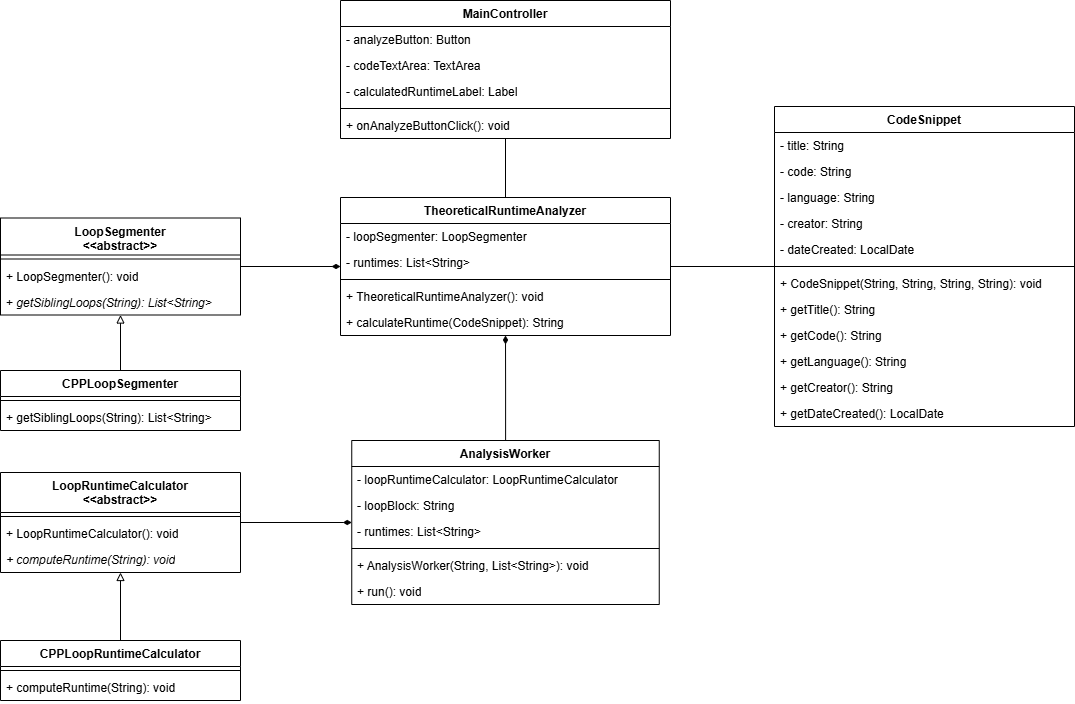

The diagram above was exported from draw.io. Its source (the exported page's mxGraphModel, read from the mxfile embedded in the PNG):
<mxGraphModel dx="2066" dy="698" grid="1" gridSize="10" guides="1" tooltips="1" connect="1" arrows="1" fold="1" page="1" pageScale="1" pageWidth="827" pageHeight="1169" math="0" shadow="0">
  <root>
    <mxCell id="0" />
    <mxCell id="1" parent="0" />
    <mxCell id="MiE6ZxF89X6wtKiWz4py-5" parent="1" style="swimlane;fontStyle=1;align=center;verticalAlign=top;childLayout=stackLayout;horizontal=1;startSize=26;horizontalStack=0;resizeParent=1;resizeParentMax=0;resizeLast=0;collapsible=1;marginBottom=0;whiteSpace=wrap;html=1;" value="CodeSnippet" vertex="1">
      <mxGeometry height="320" width="300" x="414" y="416" as="geometry" />
    </mxCell>
    <mxCell id="MiE6ZxF89X6wtKiWz4py-6" parent="MiE6ZxF89X6wtKiWz4py-5" style="text;strokeColor=none;fillColor=none;align=left;verticalAlign=top;spacingLeft=4;spacingRight=4;overflow=hidden;rotatable=0;points=[[0,0.5],[1,0.5]];portConstraint=eastwest;whiteSpace=wrap;html=1;" value="- title: String" vertex="1">
      <mxGeometry height="26" width="300" y="26" as="geometry" />
    </mxCell>
    <mxCell id="MiE6ZxF89X6wtKiWz4py-9" parent="MiE6ZxF89X6wtKiWz4py-5" style="text;strokeColor=none;fillColor=none;align=left;verticalAlign=top;spacingLeft=4;spacingRight=4;overflow=hidden;rotatable=0;points=[[0,0.5],[1,0.5]];portConstraint=eastwest;whiteSpace=wrap;html=1;" value="- code: String" vertex="1">
      <mxGeometry height="26" width="300" y="52" as="geometry" />
    </mxCell>
    <mxCell id="MiE6ZxF89X6wtKiWz4py-46" parent="MiE6ZxF89X6wtKiWz4py-5" style="text;strokeColor=none;fillColor=none;align=left;verticalAlign=top;spacingLeft=4;spacingRight=4;overflow=hidden;rotatable=0;points=[[0,0.5],[1,0.5]];portConstraint=eastwest;whiteSpace=wrap;html=1;" value="- language: String" vertex="1">
      <mxGeometry height="26" width="300" y="78" as="geometry" />
    </mxCell>
    <mxCell id="MiE6ZxF89X6wtKiWz4py-10" parent="MiE6ZxF89X6wtKiWz4py-5" style="text;strokeColor=none;fillColor=none;align=left;verticalAlign=top;spacingLeft=4;spacingRight=4;overflow=hidden;rotatable=0;points=[[0,0.5],[1,0.5]];portConstraint=eastwest;whiteSpace=wrap;html=1;" value="- creator: String" vertex="1">
      <mxGeometry height="26" width="300" y="104" as="geometry" />
    </mxCell>
    <mxCell id="MiE6ZxF89X6wtKiWz4py-11" parent="MiE6ZxF89X6wtKiWz4py-5" style="text;strokeColor=none;fillColor=none;align=left;verticalAlign=top;spacingLeft=4;spacingRight=4;overflow=hidden;rotatable=0;points=[[0,0.5],[1,0.5]];portConstraint=eastwest;whiteSpace=wrap;html=1;" value="- dateCreated: LocalDate" vertex="1">
      <mxGeometry height="26" width="300" y="130" as="geometry" />
    </mxCell>
    <mxCell id="MiE6ZxF89X6wtKiWz4py-7" parent="MiE6ZxF89X6wtKiWz4py-5" style="line;strokeWidth=1;fillColor=none;align=left;verticalAlign=middle;spacingTop=-1;spacingLeft=3;spacingRight=3;rotatable=0;labelPosition=right;points=[];portConstraint=eastwest;strokeColor=inherit;" value="" vertex="1">
      <mxGeometry height="8" width="300" y="156" as="geometry" />
    </mxCell>
    <mxCell id="MiE6ZxF89X6wtKiWz4py-8" parent="MiE6ZxF89X6wtKiWz4py-5" style="text;strokeColor=none;fillColor=none;align=left;verticalAlign=top;spacingLeft=4;spacingRight=4;overflow=hidden;rotatable=0;points=[[0,0.5],[1,0.5]];portConstraint=eastwest;whiteSpace=wrap;html=1;" value="+ CodeSnippet(String, String, String, String): void" vertex="1">
      <mxGeometry height="26" width="300" y="164" as="geometry" />
    </mxCell>
    <mxCell id="MiE6ZxF89X6wtKiWz4py-12" parent="MiE6ZxF89X6wtKiWz4py-5" style="text;strokeColor=none;fillColor=none;align=left;verticalAlign=top;spacingLeft=4;spacingRight=4;overflow=hidden;rotatable=0;points=[[0,0.5],[1,0.5]];portConstraint=eastwest;whiteSpace=wrap;html=1;" value="+ getTitle(): String" vertex="1">
      <mxGeometry height="26" width="300" y="190" as="geometry" />
    </mxCell>
    <mxCell id="MiE6ZxF89X6wtKiWz4py-13" parent="MiE6ZxF89X6wtKiWz4py-5" style="text;strokeColor=none;fillColor=none;align=left;verticalAlign=top;spacingLeft=4;spacingRight=4;overflow=hidden;rotatable=0;points=[[0,0.5],[1,0.5]];portConstraint=eastwest;whiteSpace=wrap;html=1;" value="+ getCode(): String" vertex="1">
      <mxGeometry height="26" width="300" y="216" as="geometry" />
    </mxCell>
    <mxCell id="MiE6ZxF89X6wtKiWz4py-47" parent="MiE6ZxF89X6wtKiWz4py-5" style="text;strokeColor=none;fillColor=none;align=left;verticalAlign=top;spacingLeft=4;spacingRight=4;overflow=hidden;rotatable=0;points=[[0,0.5],[1,0.5]];portConstraint=eastwest;whiteSpace=wrap;html=1;" value="+ getLanguage(): String" vertex="1">
      <mxGeometry height="26" width="300" y="242" as="geometry" />
    </mxCell>
    <mxCell id="MiE6ZxF89X6wtKiWz4py-14" parent="MiE6ZxF89X6wtKiWz4py-5" style="text;strokeColor=none;fillColor=none;align=left;verticalAlign=top;spacingLeft=4;spacingRight=4;overflow=hidden;rotatable=0;points=[[0,0.5],[1,0.5]];portConstraint=eastwest;whiteSpace=wrap;html=1;" value="+ getCreator(): String" vertex="1">
      <mxGeometry height="26" width="300" y="268" as="geometry" />
    </mxCell>
    <mxCell id="MiE6ZxF89X6wtKiWz4py-15" parent="MiE6ZxF89X6wtKiWz4py-5" style="text;strokeColor=none;fillColor=none;align=left;verticalAlign=top;spacingLeft=4;spacingRight=4;overflow=hidden;rotatable=0;points=[[0,0.5],[1,0.5]];portConstraint=eastwest;whiteSpace=wrap;html=1;" value="+ getDateCreated(): LocalDate" vertex="1">
      <mxGeometry height="26" width="300" y="294" as="geometry" />
    </mxCell>
    <mxCell id="MiE6ZxF89X6wtKiWz4py-16" parent="1" style="swimlane;fontStyle=1;align=center;verticalAlign=top;childLayout=stackLayout;horizontal=1;startSize=37;horizontalStack=0;resizeParent=1;resizeParentMax=0;resizeLast=0;collapsible=1;marginBottom=0;whiteSpace=wrap;html=1;" value="LoopSegmenter&lt;div&gt;&amp;lt;&amp;lt;abstract&amp;gt;&amp;gt;&lt;/div&gt;" vertex="1">
      <mxGeometry height="97" width="240" x="-360" y="527.5" as="geometry" />
    </mxCell>
    <mxCell id="MiE6ZxF89X6wtKiWz4py-21" parent="MiE6ZxF89X6wtKiWz4py-16" style="line;strokeWidth=1;fillColor=none;align=left;verticalAlign=middle;spacingTop=-1;spacingLeft=3;spacingRight=3;rotatable=0;labelPosition=right;points=[];portConstraint=eastwest;strokeColor=inherit;" value="" vertex="1">
      <mxGeometry height="8" width="240" y="37" as="geometry" />
    </mxCell>
    <mxCell id="MiE6ZxF89X6wtKiWz4py-55" parent="MiE6ZxF89X6wtKiWz4py-16" style="text;strokeColor=none;fillColor=none;align=left;verticalAlign=top;spacingLeft=4;spacingRight=4;overflow=hidden;rotatable=0;points=[[0,0.5],[1,0.5]];portConstraint=eastwest;whiteSpace=wrap;html=1;" value="+ LoopSegmenter(): void" vertex="1">
      <mxGeometry height="26" width="240" y="45" as="geometry" />
    </mxCell>
    <mxCell id="MiE6ZxF89X6wtKiWz4py-26" parent="MiE6ZxF89X6wtKiWz4py-16" style="text;strokeColor=none;fillColor=none;align=left;verticalAlign=top;spacingLeft=4;spacingRight=4;overflow=hidden;rotatable=0;points=[[0,0.5],[1,0.5]];portConstraint=eastwest;whiteSpace=wrap;html=1;" value="+ &lt;i&gt;getSiblingLoops(String): List&amp;lt;String&amp;gt;&lt;/i&gt;" vertex="1">
      <mxGeometry height="26" width="240" y="71" as="geometry" />
    </mxCell>
    <mxCell id="ZChgBXfItmHZRRhGumQZ-4" edge="1" parent="1" source="MiE6ZxF89X6wtKiWz4py-27" style="edgeStyle=orthogonalEdgeStyle;rounded=0;orthogonalLoop=1;jettySize=auto;html=1;endArrow=diamondThin;endFill=1;" target="MiE6ZxF89X6wtKiWz4py-38">
      <mxGeometry relative="1" as="geometry" />
    </mxCell>
    <mxCell id="MiE6ZxF89X6wtKiWz4py-27" parent="1" style="swimlane;fontStyle=1;align=center;verticalAlign=top;childLayout=stackLayout;horizontal=1;startSize=40;horizontalStack=0;resizeParent=1;resizeParentMax=0;resizeLast=0;collapsible=1;marginBottom=0;whiteSpace=wrap;html=1;" value="LoopRuntimeCalculator&lt;div&gt;&amp;lt;&amp;lt;abstract&amp;gt;&amp;gt;&lt;/div&gt;" vertex="1">
      <mxGeometry height="100" width="240" x="-360" y="782" as="geometry" />
    </mxCell>
    <mxCell id="MiE6ZxF89X6wtKiWz4py-28" parent="MiE6ZxF89X6wtKiWz4py-27" style="line;strokeWidth=1;fillColor=none;align=left;verticalAlign=middle;spacingTop=-1;spacingLeft=3;spacingRight=3;rotatable=0;labelPosition=right;points=[];portConstraint=eastwest;strokeColor=inherit;" value="" vertex="1">
      <mxGeometry height="8" width="240" y="40" as="geometry" />
    </mxCell>
    <mxCell id="MiE6ZxF89X6wtKiWz4py-54" parent="MiE6ZxF89X6wtKiWz4py-27" style="text;strokeColor=none;fillColor=none;align=left;verticalAlign=top;spacingLeft=4;spacingRight=4;overflow=hidden;rotatable=0;points=[[0,0.5],[1,0.5]];portConstraint=eastwest;whiteSpace=wrap;html=1;" value="+ LoopRuntimeCalculator(): void" vertex="1">
      <mxGeometry height="26" width="240" y="48" as="geometry" />
    </mxCell>
    <mxCell id="MiE6ZxF89X6wtKiWz4py-29" parent="MiE6ZxF89X6wtKiWz4py-27" style="text;strokeColor=none;fillColor=none;align=left;verticalAlign=top;spacingLeft=4;spacingRight=4;overflow=hidden;rotatable=0;points=[[0,0.5],[1,0.5]];portConstraint=eastwest;whiteSpace=wrap;html=1;" value="&lt;i&gt;+ computeRuntime(String): void&lt;/i&gt;" vertex="1">
      <mxGeometry height="26" width="240" y="74" as="geometry" />
    </mxCell>
    <mxCell id="MiE6ZxF89X6wtKiWz4py-49" edge="1" parent="1" source="MiE6ZxF89X6wtKiWz4py-31" style="edgeStyle=orthogonalEdgeStyle;rounded=0;orthogonalLoop=1;jettySize=auto;html=1;endArrow=none;endFill=0;startArrow=diamondThin;startFill=1;" target="MiE6ZxF89X6wtKiWz4py-16">
      <mxGeometry relative="1" as="geometry" />
    </mxCell>
    <mxCell id="MiE6ZxF89X6wtKiWz4py-53" edge="1" parent="1" source="MiE6ZxF89X6wtKiWz4py-31" style="edgeStyle=orthogonalEdgeStyle;rounded=0;orthogonalLoop=1;jettySize=auto;html=1;endArrow=none;endFill=0;startArrow=none;startFill=0;" target="MiE6ZxF89X6wtKiWz4py-5">
      <mxGeometry relative="1" as="geometry" />
    </mxCell>
    <mxCell id="MiE6ZxF89X6wtKiWz4py-31" parent="1" style="swimlane;fontStyle=1;align=center;verticalAlign=top;childLayout=stackLayout;horizontal=1;startSize=26;horizontalStack=0;resizeParent=1;resizeParentMax=0;resizeLast=0;collapsible=1;marginBottom=0;whiteSpace=wrap;html=1;" value="TheoreticalRuntimeAnalyzer" vertex="1">
      <mxGeometry height="138" width="330" x="-20" y="507" as="geometry" />
    </mxCell>
    <mxCell id="MiE6ZxF89X6wtKiWz4py-37" parent="MiE6ZxF89X6wtKiWz4py-31" style="text;strokeColor=none;fillColor=none;align=left;verticalAlign=top;spacingLeft=4;spacingRight=4;overflow=hidden;rotatable=0;points=[[0,0.5],[1,0.5]];portConstraint=eastwest;whiteSpace=wrap;html=1;" value="- loopSegmenter: LoopSegmenter" vertex="1">
      <mxGeometry height="26" width="330" y="26" as="geometry" />
    </mxCell>
    <mxCell id="MiE6ZxF89X6wtKiWz4py-48" parent="MiE6ZxF89X6wtKiWz4py-31" style="text;strokeColor=none;fillColor=none;align=left;verticalAlign=top;spacingLeft=4;spacingRight=4;overflow=hidden;rotatable=0;points=[[0,0.5],[1,0.5]];portConstraint=eastwest;whiteSpace=wrap;html=1;" value="- runtimes: List&amp;lt;String&amp;gt;" vertex="1">
      <mxGeometry height="26" width="330" y="52" as="geometry" />
    </mxCell>
    <mxCell id="MiE6ZxF89X6wtKiWz4py-32" parent="MiE6ZxF89X6wtKiWz4py-31" style="line;strokeWidth=1;fillColor=none;align=left;verticalAlign=middle;spacingTop=-1;spacingLeft=3;spacingRight=3;rotatable=0;labelPosition=right;points=[];portConstraint=eastwest;strokeColor=inherit;" value="" vertex="1">
      <mxGeometry height="8" width="330" y="78" as="geometry" />
    </mxCell>
    <mxCell id="MiE6ZxF89X6wtKiWz4py-52" parent="MiE6ZxF89X6wtKiWz4py-31" style="text;strokeColor=none;fillColor=none;align=left;verticalAlign=top;spacingLeft=4;spacingRight=4;overflow=hidden;rotatable=0;points=[[0,0.5],[1,0.5]];portConstraint=eastwest;whiteSpace=wrap;html=1;" value="+&amp;nbsp;&lt;span style=&quot;text-align: center;&quot;&gt;TheoreticalRuntimeAnalyzer(): void&lt;/span&gt;" vertex="1">
      <mxGeometry height="26" width="330" y="86" as="geometry" />
    </mxCell>
    <mxCell id="MiE6ZxF89X6wtKiWz4py-33" parent="MiE6ZxF89X6wtKiWz4py-31" style="text;strokeColor=none;fillColor=none;align=left;verticalAlign=top;spacingLeft=4;spacingRight=4;overflow=hidden;rotatable=0;points=[[0,0.5],[1,0.5]];portConstraint=eastwest;whiteSpace=wrap;html=1;" value="+ calculateRuntime(CodeSnippet): String" vertex="1">
      <mxGeometry height="26" width="330" y="112" as="geometry" />
    </mxCell>
    <mxCell id="MiE6ZxF89X6wtKiWz4py-56" edge="1" parent="1" source="MiE6ZxF89X6wtKiWz4py-38" style="edgeStyle=orthogonalEdgeStyle;rounded=0;orthogonalLoop=1;jettySize=auto;html=1;endArrow=diamondThin;endFill=1;" target="MiE6ZxF89X6wtKiWz4py-31">
      <mxGeometry relative="1" as="geometry" />
    </mxCell>
    <mxCell id="MiE6ZxF89X6wtKiWz4py-38" parent="1" style="swimlane;fontStyle=1;align=center;verticalAlign=top;childLayout=stackLayout;horizontal=1;startSize=26;horizontalStack=0;resizeParent=1;resizeParentMax=0;resizeLast=0;collapsible=1;marginBottom=0;whiteSpace=wrap;html=1;" value="AnalysisWorker" vertex="1">
      <mxGeometry height="164" width="307.5" x="-8.75" y="750" as="geometry" />
    </mxCell>
    <mxCell id="ZChgBXfItmHZRRhGumQZ-3" parent="MiE6ZxF89X6wtKiWz4py-38" style="text;strokeColor=none;fillColor=none;align=left;verticalAlign=top;spacingLeft=4;spacingRight=4;overflow=hidden;rotatable=0;points=[[0,0.5],[1,0.5]];portConstraint=eastwest;whiteSpace=wrap;html=1;" value="- loopRuntimeCalculator: LoopRuntimeCalculator" vertex="1">
      <mxGeometry height="26" width="307.5" y="26" as="geometry" />
    </mxCell>
    <mxCell id="ZChgBXfItmHZRRhGumQZ-2" parent="MiE6ZxF89X6wtKiWz4py-38" style="text;strokeColor=none;fillColor=none;align=left;verticalAlign=top;spacingLeft=4;spacingRight=4;overflow=hidden;rotatable=0;points=[[0,0.5],[1,0.5]];portConstraint=eastwest;whiteSpace=wrap;html=1;" value="- loopBlock: String" vertex="1">
      <mxGeometry height="26" width="307.5" y="52" as="geometry" />
    </mxCell>
    <mxCell id="MiE6ZxF89X6wtKiWz4py-39" parent="MiE6ZxF89X6wtKiWz4py-38" style="text;strokeColor=none;fillColor=none;align=left;verticalAlign=top;spacingLeft=4;spacingRight=4;overflow=hidden;rotatable=0;points=[[0,0.5],[1,0.5]];portConstraint=eastwest;whiteSpace=wrap;html=1;" value="- runtimes: List&amp;lt;String&amp;gt;" vertex="1">
      <mxGeometry height="26" width="307.5" y="78" as="geometry" />
    </mxCell>
    <mxCell id="MiE6ZxF89X6wtKiWz4py-40" parent="MiE6ZxF89X6wtKiWz4py-38" style="line;strokeWidth=1;fillColor=none;align=left;verticalAlign=middle;spacingTop=-1;spacingLeft=3;spacingRight=3;rotatable=0;labelPosition=right;points=[];portConstraint=eastwest;strokeColor=inherit;" value="" vertex="1">
      <mxGeometry height="8" width="307.5" y="104" as="geometry" />
    </mxCell>
    <mxCell id="MiE6ZxF89X6wtKiWz4py-41" parent="MiE6ZxF89X6wtKiWz4py-38" style="text;strokeColor=none;fillColor=none;align=left;verticalAlign=top;spacingLeft=4;spacingRight=4;overflow=hidden;rotatable=0;points=[[0,0.5],[1,0.5]];portConstraint=eastwest;whiteSpace=wrap;html=1;" value="+ AnalysisWorker(String, List&amp;lt;String&amp;gt;): void" vertex="1">
      <mxGeometry height="26" width="307.5" y="112" as="geometry" />
    </mxCell>
    <mxCell id="ZChgBXfItmHZRRhGumQZ-1" parent="MiE6ZxF89X6wtKiWz4py-38" style="text;strokeColor=none;fillColor=none;align=left;verticalAlign=top;spacingLeft=4;spacingRight=4;overflow=hidden;rotatable=0;points=[[0,0.5],[1,0.5]];portConstraint=eastwest;whiteSpace=wrap;html=1;" value="+ run(): void" vertex="1">
      <mxGeometry height="26" width="307.5" y="138" as="geometry" />
    </mxCell>
    <mxCell id="ZChgBXfItmHZRRhGumQZ-9" edge="1" parent="1" source="ZChgBXfItmHZRRhGumQZ-5" style="edgeStyle=orthogonalEdgeStyle;rounded=0;orthogonalLoop=1;jettySize=auto;html=1;endArrow=block;endFill=0;" target="MiE6ZxF89X6wtKiWz4py-16">
      <mxGeometry relative="1" as="geometry" />
    </mxCell>
    <mxCell id="ZChgBXfItmHZRRhGumQZ-5" parent="1" style="swimlane;fontStyle=1;align=center;verticalAlign=top;childLayout=stackLayout;horizontal=1;startSize=26;horizontalStack=0;resizeParent=1;resizeParentMax=0;resizeLast=0;collapsible=1;marginBottom=0;whiteSpace=wrap;html=1;" value="CPPLoopSegmenter" vertex="1">
      <mxGeometry height="60" width="240" x="-360" y="680" as="geometry" />
    </mxCell>
    <mxCell id="ZChgBXfItmHZRRhGumQZ-6" parent="ZChgBXfItmHZRRhGumQZ-5" style="line;strokeWidth=1;fillColor=none;align=left;verticalAlign=middle;spacingTop=-1;spacingLeft=3;spacingRight=3;rotatable=0;labelPosition=right;points=[];portConstraint=eastwest;strokeColor=inherit;" value="" vertex="1">
      <mxGeometry height="8" width="240" y="26" as="geometry" />
    </mxCell>
    <mxCell id="ZChgBXfItmHZRRhGumQZ-8" parent="ZChgBXfItmHZRRhGumQZ-5" style="text;strokeColor=none;fillColor=none;align=left;verticalAlign=top;spacingLeft=4;spacingRight=4;overflow=hidden;rotatable=0;points=[[0,0.5],[1,0.5]];portConstraint=eastwest;whiteSpace=wrap;html=1;" value="+ getSiblingLoops(String): List&amp;lt;String&amp;gt;" vertex="1">
      <mxGeometry height="26" width="240" y="34" as="geometry" />
    </mxCell>
    <mxCell id="ZChgBXfItmHZRRhGumQZ-15" edge="1" parent="1" source="ZChgBXfItmHZRRhGumQZ-10" style="edgeStyle=orthogonalEdgeStyle;rounded=0;orthogonalLoop=1;jettySize=auto;html=1;endArrow=block;endFill=0;" target="MiE6ZxF89X6wtKiWz4py-27">
      <mxGeometry relative="1" as="geometry" />
    </mxCell>
    <mxCell id="ZChgBXfItmHZRRhGumQZ-10" parent="1" style="swimlane;fontStyle=1;align=center;verticalAlign=top;childLayout=stackLayout;horizontal=1;startSize=26;horizontalStack=0;resizeParent=1;resizeParentMax=0;resizeLast=0;collapsible=1;marginBottom=0;whiteSpace=wrap;html=1;" value="CPPLoopRuntimeCalculator" vertex="1">
      <mxGeometry height="60" width="240" x="-360" y="950" as="geometry" />
    </mxCell>
    <mxCell id="ZChgBXfItmHZRRhGumQZ-11" parent="ZChgBXfItmHZRRhGumQZ-10" style="line;strokeWidth=1;fillColor=none;align=left;verticalAlign=middle;spacingTop=-1;spacingLeft=3;spacingRight=3;rotatable=0;labelPosition=right;points=[];portConstraint=eastwest;strokeColor=inherit;" value="" vertex="1">
      <mxGeometry height="8" width="240" y="26" as="geometry" />
    </mxCell>
    <mxCell id="ZChgBXfItmHZRRhGumQZ-13" parent="ZChgBXfItmHZRRhGumQZ-10" style="text;strokeColor=none;fillColor=none;align=left;verticalAlign=top;spacingLeft=4;spacingRight=4;overflow=hidden;rotatable=0;points=[[0,0.5],[1,0.5]];portConstraint=eastwest;whiteSpace=wrap;html=1;" value="+ computeRuntime(String): void" vertex="1">
      <mxGeometry height="26" width="240" y="34" as="geometry" />
    </mxCell>
    <mxCell id="ZChgBXfItmHZRRhGumQZ-24" edge="1" parent="1" source="ZChgBXfItmHZRRhGumQZ-16" style="edgeStyle=orthogonalEdgeStyle;rounded=0;orthogonalLoop=1;jettySize=auto;html=1;endArrow=none;endFill=0;" target="MiE6ZxF89X6wtKiWz4py-31">
      <mxGeometry relative="1" as="geometry" />
    </mxCell>
    <mxCell id="ZChgBXfItmHZRRhGumQZ-16" parent="1" style="swimlane;fontStyle=1;align=center;verticalAlign=top;childLayout=stackLayout;horizontal=1;startSize=26;horizontalStack=0;resizeParent=1;resizeParentMax=0;resizeLast=0;collapsible=1;marginBottom=0;whiteSpace=wrap;html=1;" value="MainController" vertex="1">
      <mxGeometry height="138" width="330" x="-20" y="310" as="geometry" />
    </mxCell>
    <mxCell id="ZChgBXfItmHZRRhGumQZ-25" parent="ZChgBXfItmHZRRhGumQZ-16" style="text;strokeColor=none;fillColor=none;align=left;verticalAlign=top;spacingLeft=4;spacingRight=4;overflow=hidden;rotatable=0;points=[[0,0.5],[1,0.5]];portConstraint=eastwest;whiteSpace=wrap;html=1;" value="- analyzeButton: Button" vertex="1">
      <mxGeometry height="26" width="330" y="26" as="geometry" />
    </mxCell>
    <mxCell id="ZChgBXfItmHZRRhGumQZ-22" parent="ZChgBXfItmHZRRhGumQZ-16" style="text;strokeColor=none;fillColor=none;align=left;verticalAlign=top;spacingLeft=4;spacingRight=4;overflow=hidden;rotatable=0;points=[[0,0.5],[1,0.5]];portConstraint=eastwest;whiteSpace=wrap;html=1;" value="- codeTextArea: TextArea" vertex="1">
      <mxGeometry height="26" width="330" y="52" as="geometry" />
    </mxCell>
    <mxCell id="ZChgBXfItmHZRRhGumQZ-26" parent="ZChgBXfItmHZRRhGumQZ-16" style="text;strokeColor=none;fillColor=none;align=left;verticalAlign=top;spacingLeft=4;spacingRight=4;overflow=hidden;rotatable=0;points=[[0,0.5],[1,0.5]];portConstraint=eastwest;whiteSpace=wrap;html=1;" value="- calculatedRuntimeLabel: Label" vertex="1">
      <mxGeometry height="26" width="330" y="78" as="geometry" />
    </mxCell>
    <mxCell id="ZChgBXfItmHZRRhGumQZ-19" parent="ZChgBXfItmHZRRhGumQZ-16" style="line;strokeWidth=1;fillColor=none;align=left;verticalAlign=middle;spacingTop=-1;spacingLeft=3;spacingRight=3;rotatable=0;labelPosition=right;points=[];portConstraint=eastwest;strokeColor=inherit;" value="" vertex="1">
      <mxGeometry height="8" width="330" y="104" as="geometry" />
    </mxCell>
    <mxCell id="ZChgBXfItmHZRRhGumQZ-20" parent="ZChgBXfItmHZRRhGumQZ-16" style="text;strokeColor=none;fillColor=none;align=left;verticalAlign=top;spacingLeft=4;spacingRight=4;overflow=hidden;rotatable=0;points=[[0,0.5],[1,0.5]];portConstraint=eastwest;whiteSpace=wrap;html=1;" value="+ onAnalyzeButtonClick(): void" vertex="1">
      <mxGeometry height="26" width="330" y="112" as="geometry" />
    </mxCell>
  </root>
</mxGraphModel>